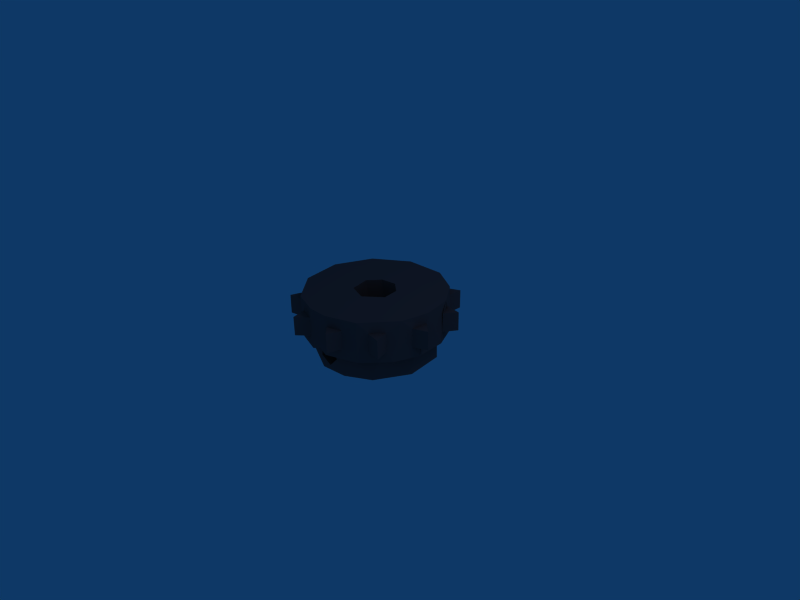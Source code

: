 # Source: newSSSAActiveWheel.blend  (saved by Blender 2.49.2; exported with 4.5.12 LTS)
import bpy
from mathutils import Matrix  # noqa: F401  (used for matrix-valued properties, if any)

bpy.ops.wm.read_factory_settings(use_empty=True)
scene = bpy.context.scene
scene.name = 'Scene'

# ---- collections
col_collection_1 = bpy.data.collections.new('Collection 1'); scene.collection.children.link(col_collection_1)

# ---- materials (node trees are filled in below, after node groups)
mat_material_002 = bpy.data.materials.new('Material.002')
mat_material_002.alpha_threshold = 0.0
mat_material_002.diffuse_color = (0.498, 0.298, 0.298, 1.0)
mat_material_002.roughness = 0.5
mat_material_002.line_color = (0.0, 0.0, 0.0, 1.0)

# ---- material node trees

# ---- world
world_world = bpy.data.worlds.new('World'); scene.world = world_world
world_world.color = (0.05656, 0.2208, 0.4)
world_world.use_sun_shadow = False
world_world.sun_shadow_jitter_overblur = 0.0
world_world.cycles.sampling_method = 'MANUAL'
world_world.cycles.sample_map_resolution = 256

# ---- cameras
cam_camera = bpy.data.cameras.new('Camera')
cam_camera.passepartout_alpha = 0.2
cam_camera.clip_end = 100.0
cam_camera.lens = 35.0
cam_camera.ortho_scale = 7.314
cam_camera.show_passepartout = False
cam_camera.show_safe_areas = True
cam_camera.dof.focus_distance = 0.0
cam_camera.dof.aperture_fstop = 128.0

# ---- lights
light_spot = bpy.data.lights.new('Spot', 'POINT')
light_spot.transmission_factor = 0.0
light_spot.cutoff_distance = 30.0
light_spot.energy = 100.0
light_spot.shadow_buffer_clip_start = 1.001
light_spot.shadow_soft_size = 1.0
light_spot.shadow_maximum_resolution = 0.006
light_spot.use_absolute_resolution = True
light_spot.cycles.use_multiple_importance_sampling = False

# ---- meshes
me_wheel_active_material = bpy.data.meshes.new('wheel-active_Material')
me_wheel_active_material.from_pydata([(-1.478, -2.707, -0.1317), (3.509, -11.86, 1.685), (11.24, 5.16, 1.685), (-1.529, -8.876, -1.781), (-2.309, -2.136, 6.0), (-0.5519, -3.085, -3.504), (6.876, 7.935, 6.0), (-9.041, 5.404, 4.487), (-6.663, 10.42, 4.485), (-1.313, -8.905, -0.02957), (-1.2, 10.43, 4.485), (-1.146, -8.972, -3.483), (1.16, 10.47, 4.487), (-9.362, -8.078, 4.485), (-6.636, 8.18, 1.683), (-1.329, -10.46, -0.003876), (-6.707, 10.39, 1.685), (-1.496, -10.39, 6.0), (-9.328, -8.117, 1.685), (-1.787, -10.35, 4.485), (-7.147, -7.729, 1.685), (0.3275, -10.51, 0.6726), (-8.231, 6.701, 6.006), (0.02608, 12.37, 4.485), (-6.649, 8.127, 4.485), (9.362, -8.078, 1.685), (-11.26, 5.113, 1.685), (1.249, -8.913, 0.0), (1.33, -10.45, -0.009645), (0.551, -3.016, 0.5868), (3.716, -8.197, 0.0), (10.0, 3.294, 4.487), (1.787, -10.35, 1.685), (1.493, -10.39, 6.0), (6.636, 8.18, 4.487), (-4.63, 9.424, 1.685), (1.588, -2.61, -0.632), (-12.24, -1.786, 1.685), (2.782, -8.559, -3.5), (1.214, -2.811, -2.156), (1.67, -8.85, -1.239), (0.5067, -3.1, 6.001), (10.5, -0.2967, 4.485), (2.289, -2.179, -3.503), (9.623, 4.323, 5.992), (-4.902, -9.319, 5.276e-05), (-2.983, -0.9527, -3.5), (-9.024, -1.374, -3.5), (-2.993, 0.7999, 6.0), (-2.637, 1.532, -3.5), (8.99, 5.425, 4.485), (-0.9124, -2.94, -2.448), (12.24, -1.734, 1.685), (4.064, -9.712, 1.685), (-10.0, 3.294, 1.683), (-5.46, -9.101, 6.004), (-3.509, -11.86, 4.485), (8.95, -1.614, -3.5), (9.328, -8.117, 4.485), (9.041, 5.404, 1.683), (2.983, -0.953, 6.0), (7.153, -7.732, 4.487), (2.637, 1.532, 6.0), (9.987, 3.242, 1.685), (2.993, 0.7999, -3.5), (5.993, -8.742, 6.003), (2.671, 10.27, 6.004), (7.098, -7.738, 1.685), (4.63, 9.424, 4.485), (-8.671, -5.979, 4.487), (-4.09, -9.671, 1.685), (3.459, -11.87, 4.485), (0.3937, -9.003, -2.61), (-9.987, 3.242, 4.485), (-1.834, -10.37, 1.685), (-4.062, -9.718, 4.487), (6.04, -8.765, -0.001254), (-9.02, 1.454, -0.0003245), (-6.344, -6.523, -3.5), (9.764, -4.116, 6.005), (-8.251, -3.751, 4.084e-05), (6.349, -6.518, -3.5), (6.649, 8.127, 1.685), (-4.798, -7.77, 0.0008937), (-11.24, 5.16, 4.485), (6.976, -5.832, 9.403e-05), (-1.16, 10.47, 1.683), (9.032, -1.009, 0.000528), (1.525, 2.641, -3.5), (8.141, 4.154, -3.5), (-3.306, 10.09, 6.004), (-8.074, 4.114, -3.5), (-4.684, 9.434, 4.487), (-0.02608, 12.37, 1.685), (1.2, 10.43, 1.685), (8.077, 4.108, -1.34e-05), (-5.289, 7.282, -3.5), (3.892, 8.222, -3.5), (4.365, 7.981, 6.794e-06), (10.15, -2.672, 1.685), (1.837, -10.37, 4.487), (10.47, -1.625, 0.001521), (-1.679, 8.94, -3.5), (-1.154, 9.023, 2.879e-05), (-7.098, -7.738, 4.485), (-6.238, 6.621, -1.214e-05), (-10.53, -0.342, 4.487), (-0.7988, 2.993, -3.5), (-1.525, 2.641, 6.0), (0.7988, 2.993, 6.0), (4.685, 9.434, 1.683), (8.232, 6.7, -0.004461), (9.152, -5.215, 0.0003063), (-12.24, -1.734, 4.485), (10.07, 2.969, 0.0), (6.663, 10.42, 1.685), (3.299, 10.09, -0.005225), (8.669, -5.924, 4.485), (-2.673, 10.27, -0.005217), (8.668, -5.972, 1.685), (-6.878, 7.934, 0.0), (-9.624, 4.321, 0.004333), (-7.906, -7.004, 0.0003272), (11.26, 5.113, 4.485), (10.5, 2.57e-15, 6.0), (10.2, -2.638, 4.487), (-10.53, -0.5303, 0.0002091), (-10.5, -0.2967, 1.685), (-10.55, 1.184, 6.009), (4.09, -9.671, 4.485), (-9.861, -3.692, -0.0001201), (6.707, 10.39, 4.485), (-10.19, -2.639, 1.685), (-9.516, -4.702, 6.006), (-10.15, -2.672, 4.485), (10.52, -0.3366, 1.685), (-8.99, 5.425, 1.685), (-8.669, -5.924, 1.685), (12.24, -1.786, 4.485), (-3.459, -11.87, 1.685)], [], [(71, 100, 32), (58, 117, 61), (52, 99, 135), (46, 0, 5), (4, 0, 46), (5, 0, 51), (12, 10, 66), (51, 0, 3), (0, 9, 3), (83, 3, 9), (83, 11, 3), (93, 94, 86), (18, 20, 104), (23, 94, 93), (0, 15, 9), (56, 75, 70), (70, 75, 55), (83, 9, 15), (16, 14, 24), (8, 16, 24), (137, 69, 133), (19, 15, 17), (74, 15, 19), (0, 21, 15), (17, 15, 21), (113, 134, 106), (1, 53, 129), (37, 127, 132), (0, 29, 21), (131, 34, 82), (129, 65, 33), (75, 19, 55), (56, 70, 139), (117, 79, 65), (27, 28, 21), (17, 21, 28), (29, 27, 21), (32, 100, 33), (30, 28, 27), (2, 63, 59), (123, 63, 2), (33, 17, 28), (32, 33, 28), (36, 40, 27), (30, 27, 40), (29, 36, 27), (61, 117, 65), (18, 137, 20), (138, 52, 42), (30, 40, 38), (39, 40, 36), (127, 106, 128), (131, 68, 34), (84, 73, 7), (8, 24, 92), (39, 36, 43), (60, 43, 36), (41, 60, 36), (41, 36, 29), (113, 106, 127), (138, 99, 52), (29, 0, 41), (135, 99, 101), (37, 132, 134), (134, 133, 128), (41, 0, 4), (10, 90, 66), (109, 66, 90), (48, 4, 46), (49, 48, 46), (91, 46, 47), (49, 46, 91), (47, 46, 5), (44, 124, 114), (63, 44, 114), (123, 31, 63), (42, 101, 124), (113, 37, 134), (110, 82, 116), (39, 43, 5), (57, 5, 43), (13, 137, 18), (51, 39, 5), (81, 47, 5), (57, 81, 5), (68, 66, 6), (115, 82, 110), (60, 64, 43), (57, 43, 64), (79, 6, 65), (62, 64, 60), (100, 129, 33), (48, 108, 90), (22, 120, 121), (71, 129, 100), (10, 118, 90), (65, 66, 60), (62, 60, 66), (65, 60, 41), (124, 101, 114), (65, 41, 33), (17, 41, 4), (33, 41, 17), (71, 32, 1), (17, 4, 48), (99, 125, 79), (55, 48, 90), (35, 92, 90), (17, 48, 55), (131, 82, 115), (113, 127, 37), (125, 42, 79), (40, 39, 72), (72, 39, 51), (2, 59, 50), (138, 125, 99), (135, 101, 42), (72, 51, 3), (25, 119, 117), (67, 61, 65), (50, 111, 44), (71, 1, 129), (77, 91, 47), (14, 120, 24), (81, 78, 47), (80, 47, 78), (80, 77, 47), (115, 110, 68), (55, 90, 22), (92, 24, 90), (108, 109, 90), (80, 78, 83), (38, 11, 78), (83, 78, 11), (81, 38, 78), (55, 22, 133), (68, 116, 66), (110, 116, 68), (59, 111, 50), (72, 11, 38), (139, 74, 19), (72, 3, 11), (123, 2, 50), (30, 38, 81), (40, 72, 38), (16, 35, 14), (24, 22, 90), (30, 81, 85), (85, 81, 57), (106, 134, 128), (82, 34, 6), (85, 57, 87), (88, 89, 57), (87, 57, 89), (64, 88, 57), (13, 104, 69), (59, 63, 111), (58, 67, 25), (107, 91, 89), (88, 107, 89), (95, 87, 89), (73, 128, 22), (96, 97, 89), (98, 89, 97), (91, 96, 89), (98, 95, 89), (73, 121, 128), (54, 121, 73), (96, 102, 97), (79, 44, 6), (54, 136, 121), (103, 97, 102), (103, 98, 97), (138, 42, 125), (79, 124, 44), (105, 102, 96), (105, 103, 102), (105, 96, 91), (14, 35, 120), (94, 12, 66), (109, 62, 66), (77, 105, 91), (107, 49, 91), (133, 22, 128), (108, 49, 107), (48, 49, 108), (7, 73, 22), (109, 107, 88), (108, 107, 109), (62, 88, 64), (109, 88, 62), (65, 6, 66), (111, 87, 95), (136, 7, 22), (8, 92, 35), (114, 112, 87), (111, 114, 87), (86, 94, 118), (111, 95, 98), (35, 90, 118), (136, 22, 121), (116, 111, 98), (116, 98, 103), (24, 120, 22), (42, 124, 79), (118, 116, 103), (118, 103, 105), (35, 118, 120), (58, 25, 117), (120, 118, 105), (120, 105, 77), (86, 118, 10), (121, 120, 77), (122, 130, 77), (121, 77, 130), (80, 122, 77), (26, 54, 73), (84, 26, 73), (128, 121, 126), (94, 116, 118), (127, 128, 126), (121, 130, 126), (132, 126, 130), (132, 127, 126), (8, 35, 16), (13, 18, 104), (56, 19, 75), (63, 31, 44), (134, 130, 133), (132, 130, 134), (133, 130, 122), (31, 50, 44), (69, 104, 133), (123, 50, 31), (137, 133, 122), (25, 67, 119), (104, 55, 133), (131, 115, 68), (20, 137, 122), (52, 135, 42), (83, 45, 122), (55, 122, 45), (80, 83, 122), (104, 122, 55), (20, 122, 104), (23, 12, 94), (13, 69, 137), (94, 66, 116), (34, 68, 6), (83, 15, 45), (70, 45, 15), (70, 55, 45), (74, 70, 15), (56, 139, 19), (76, 85, 87), (112, 76, 87), (1, 32, 53), (26, 136, 54), (76, 30, 85), (93, 86, 10), (82, 111, 116), (76, 28, 30), (53, 28, 76), (53, 32, 28), (23, 93, 10), (129, 76, 65), (53, 76, 129), (23, 10, 12), (82, 6, 111), (84, 136, 26), (6, 44, 111), (67, 65, 76), (119, 76, 112), (119, 67, 76), (19, 17, 55), (117, 112, 79), (119, 112, 117), (139, 70, 74), (114, 101, 112), (79, 112, 101), (84, 7, 136), (58, 61, 67), (63, 114, 111), (99, 79, 101)])
me_wheel_active_material.materials.append(mat_material_002)
me_wheel_active_material.use_remesh_preserve_volume = False
me_wheel_active_material.use_remesh_preserve_attributes = False
me_wheel_active_material.use_mirror_vertex_groups = False
me_wheel_active_material.update()

# ---- objects
ob_wheel_active_material = bpy.data.objects.new('wheel-active_Material', me_wheel_active_material)
ob_lamp = bpy.data.objects.new('Lamp', light_spot)
ob_camera = bpy.data.objects.new('Camera', cam_camera)

# ---- transforms, parenting, visibility, modifiers, constraints
ob_wheel_active_material.location = (0.0, 0.0, 0.0)
ob_wheel_active_material.scale = (0.1, 0.1, 0.1)
ob_wheel_active_material.lock_rotations_4d = False
ob_wheel_active_material.empty_display_type = 'ARROWS'
ob_wheel_active_material.lineart.crease_threshold = 0.0
ob_lamp.location = (4.076, 1.005, 5.904)
ob_lamp.rotation_euler = (0.6503, 0.05522, 1.866)
ob_lamp.lock_rotations_4d = False
ob_lamp.empty_display_type = 'ARROWS'
ob_lamp.color = (0.0, 0.0, 0.0, 0.0)
ob_lamp.lineart.crease_threshold = 0.0
ob_camera.location = (7.481, -6.508, 5.344)
ob_camera.rotation_euler = (1.109, 0.01082, 0.8149)
ob_camera.lock_rotations_4d = False
ob_camera.empty_display_type = 'ARROWS'
ob_camera.color = (0.0, 0.0, 0.0, 0.0)
ob_camera.display_type = 'WIRE'
ob_camera.lineart.crease_threshold = 0.0

# ---- collection membership
col_collection_1.objects.link(ob_wheel_active_material)
col_collection_1.objects.link(ob_lamp)
col_collection_1.objects.link(ob_camera)

# ---- scene / render settings (as saved in the file)
scene.camera = ob_camera
scene.frame_start = 1; scene.frame_end = 250; scene.frame_set(1)
scene.render.engine = 'BLENDER_EEVEE_NEXT'
scene.render.image_settings.file_format = 'JPEG'
scene.render.image_settings.color_mode = 'RGB'
scene.render.image_settings.compression = 90
scene.render.resolution_x = 800
scene.render.resolution_y = 600
scene.render.pixel_aspect_x = 100.0
scene.render.pixel_aspect_y = 100.0
scene.render.fps = 25
scene.render.dither_intensity = 0.0
scene.render.use_compositing = False
scene.render.use_sequencer = False
scene.render.bake_margin = 2
scene.render.bake_bias = 0.0
scene.render.use_stamp_time = False
scene.render.use_stamp_date = False
scene.render.use_stamp_frame = False
scene.render.use_stamp_camera = False
scene.render.use_stamp_scene = False
scene.render.use_stamp_filename = False
scene.render.use_stamp_render_time = False
scene.render.stamp_font_size = 0
scene.cycles.use_denoising = False
scene.cycles.samples = 10
scene.cycles.sampling_pattern = 'TABULATED_SOBOL'
scene.cycles.light_sampling_threshold = 0.0
scene.cycles.use_adaptive_sampling = False
scene.cycles.use_light_tree = False
scene.cycles.blur_glossy = 0.0
scene.cycles.volume_bounces = 1
scene.cycles.pixel_filter_type = 'GAUSSIAN'
scene.cycles.sample_clamp_indirect = 0.0
scene.view_settings.view_transform = 'Raw'
bpy.context.view_layer.update()
